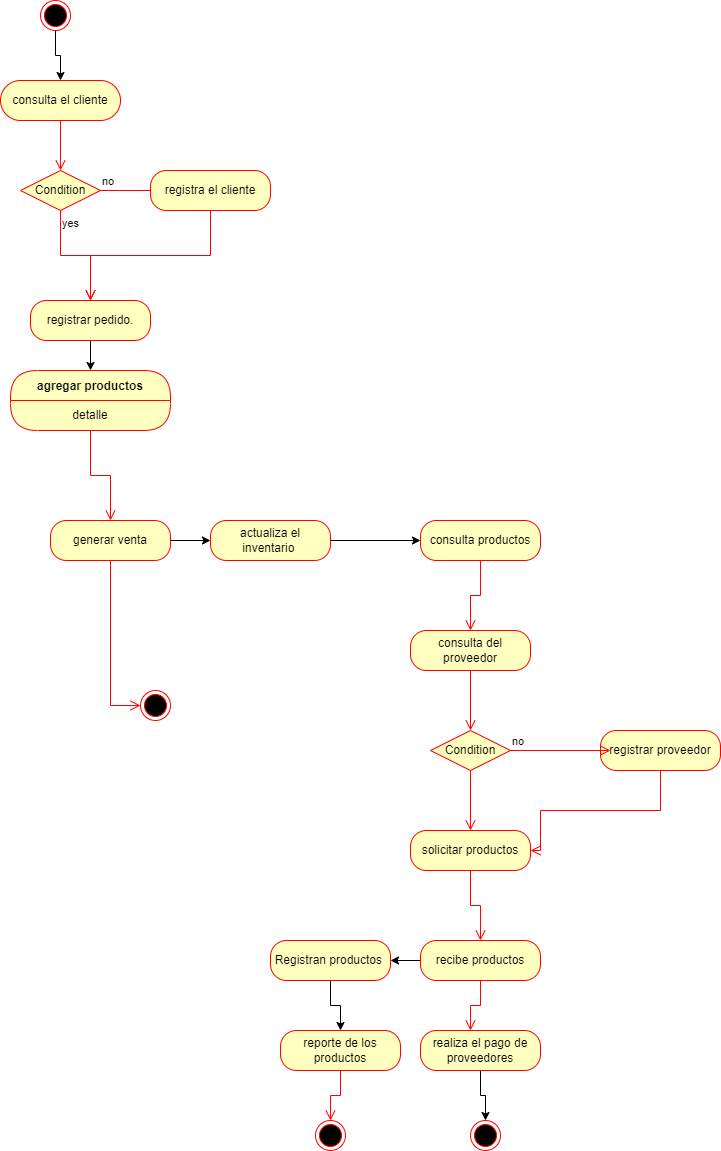

The diagram above was exported from draw.io. Its source (the exported page's mxGraphModel, read from the mxfile embedded in the PNG):
<mxGraphModel dx="1422" dy="705" grid="1" gridSize="10" guides="1" tooltips="1" connect="1" arrows="1" fold="1" page="1" pageScale="1" pageWidth="827" pageHeight="1169" math="0" shadow="0">
  <root>
    <mxCell id="0" />
    <mxCell id="1" parent="0" />
    <mxCell id="Zgs-Fve88y3ttYgozA2--1" value="consulta el cliente" style="rounded=1;whiteSpace=wrap;html=1;arcSize=50;fontColor=#000000;fillColor=#ffffc0;strokeColor=#ff0000;" vertex="1" parent="1">
      <mxGeometry x="340" y="160" width="120" height="40" as="geometry" />
    </mxCell>
    <mxCell id="Zgs-Fve88y3ttYgozA2--2" value="" style="edgeStyle=orthogonalEdgeStyle;html=1;verticalAlign=bottom;endArrow=open;endSize=8;strokeColor=#ff0000;rounded=0;" edge="1" source="Zgs-Fve88y3ttYgozA2--1" parent="1">
      <mxGeometry relative="1" as="geometry">
        <mxPoint x="400" y="250" as="targetPoint" />
      </mxGeometry>
    </mxCell>
    <mxCell id="Zgs-Fve88y3ttYgozA2--58" style="edgeStyle=orthogonalEdgeStyle;rounded=0;orthogonalLoop=1;jettySize=auto;html=1;exitX=0.5;exitY=1;exitDx=0;exitDy=0;entryX=0.5;entryY=0;entryDx=0;entryDy=0;" edge="1" parent="1" source="Zgs-Fve88y3ttYgozA2--3" target="Zgs-Fve88y3ttYgozA2--1">
      <mxGeometry relative="1" as="geometry" />
    </mxCell>
    <mxCell id="Zgs-Fve88y3ttYgozA2--3" value="" style="ellipse;html=1;shape=endState;fillColor=#000000;strokeColor=#ff0000;" vertex="1" parent="1">
      <mxGeometry x="380" y="80" width="30" height="30" as="geometry" />
    </mxCell>
    <mxCell id="Zgs-Fve88y3ttYgozA2--4" value="Condition" style="rhombus;whiteSpace=wrap;html=1;fillColor=#ffffc0;strokeColor=#ff0000;" vertex="1" parent="1">
      <mxGeometry x="360" y="250" width="80" height="40" as="geometry" />
    </mxCell>
    <mxCell id="Zgs-Fve88y3ttYgozA2--5" value="no" style="edgeStyle=orthogonalEdgeStyle;html=1;align=left;verticalAlign=bottom;endArrow=open;endSize=8;strokeColor=#ff0000;rounded=0;" edge="1" source="Zgs-Fve88y3ttYgozA2--4" parent="1">
      <mxGeometry x="-1" relative="1" as="geometry">
        <mxPoint x="500" y="270" as="targetPoint" />
      </mxGeometry>
    </mxCell>
    <mxCell id="Zgs-Fve88y3ttYgozA2--6" value="yes" style="edgeStyle=orthogonalEdgeStyle;html=1;align=left;verticalAlign=top;endArrow=open;endSize=8;strokeColor=#ff0000;rounded=0;" edge="1" source="Zgs-Fve88y3ttYgozA2--4" parent="1" target="Zgs-Fve88y3ttYgozA2--11">
      <mxGeometry x="-1" relative="1" as="geometry">
        <mxPoint x="400" y="330" as="targetPoint" />
      </mxGeometry>
    </mxCell>
    <mxCell id="Zgs-Fve88y3ttYgozA2--9" value="registra el cliente" style="rounded=1;whiteSpace=wrap;html=1;arcSize=40;fontColor=#000000;fillColor=#ffffc0;strokeColor=#ff0000;" vertex="1" parent="1">
      <mxGeometry x="490" y="250" width="120" height="40" as="geometry" />
    </mxCell>
    <mxCell id="Zgs-Fve88y3ttYgozA2--10" value="" style="edgeStyle=orthogonalEdgeStyle;html=1;verticalAlign=bottom;endArrow=open;endSize=8;strokeColor=#ff0000;rounded=0;" edge="1" source="Zgs-Fve88y3ttYgozA2--9" parent="1" target="Zgs-Fve88y3ttYgozA2--11">
      <mxGeometry relative="1" as="geometry">
        <mxPoint x="540" y="330" as="targetPoint" />
      </mxGeometry>
    </mxCell>
    <mxCell id="Zgs-Fve88y3ttYgozA2--25" style="edgeStyle=orthogonalEdgeStyle;rounded=0;orthogonalLoop=1;jettySize=auto;html=1;exitX=0.5;exitY=1;exitDx=0;exitDy=0;" edge="1" parent="1" source="Zgs-Fve88y3ttYgozA2--11" target="Zgs-Fve88y3ttYgozA2--22">
      <mxGeometry relative="1" as="geometry" />
    </mxCell>
    <mxCell id="Zgs-Fve88y3ttYgozA2--11" value="registrar pedido.&lt;br&gt;" style="rounded=1;whiteSpace=wrap;html=1;arcSize=40;fontColor=#000000;fillColor=#ffffc0;strokeColor=#ff0000;" vertex="1" parent="1">
      <mxGeometry x="370" y="380" width="120" height="40" as="geometry" />
    </mxCell>
    <mxCell id="Zgs-Fve88y3ttYgozA2--49" style="edgeStyle=orthogonalEdgeStyle;rounded=0;orthogonalLoop=1;jettySize=auto;html=1;exitX=1;exitY=0.5;exitDx=0;exitDy=0;entryX=0;entryY=0.5;entryDx=0;entryDy=0;" edge="1" parent="1" source="Zgs-Fve88y3ttYgozA2--14" target="Zgs-Fve88y3ttYgozA2--16">
      <mxGeometry relative="1" as="geometry" />
    </mxCell>
    <mxCell id="Zgs-Fve88y3ttYgozA2--14" value="generar venta" style="rounded=1;whiteSpace=wrap;html=1;arcSize=40;fontColor=#000000;fillColor=#ffffc0;strokeColor=#ff0000;" vertex="1" parent="1">
      <mxGeometry x="390" y="600" width="120" height="40" as="geometry" />
    </mxCell>
    <mxCell id="Zgs-Fve88y3ttYgozA2--15" value="" style="edgeStyle=orthogonalEdgeStyle;html=1;verticalAlign=bottom;endArrow=open;endSize=8;strokeColor=#ff0000;rounded=0;entryX=0;entryY=0.5;entryDx=0;entryDy=0;" edge="1" source="Zgs-Fve88y3ttYgozA2--14" parent="1" target="Zgs-Fve88y3ttYgozA2--42">
      <mxGeometry relative="1" as="geometry">
        <mxPoint x="450" y="700" as="targetPoint" />
      </mxGeometry>
    </mxCell>
    <mxCell id="Zgs-Fve88y3ttYgozA2--28" style="edgeStyle=orthogonalEdgeStyle;rounded=0;orthogonalLoop=1;jettySize=auto;html=1;exitX=1;exitY=0.5;exitDx=0;exitDy=0;" edge="1" parent="1" source="Zgs-Fve88y3ttYgozA2--16" target="Zgs-Fve88y3ttYgozA2--26">
      <mxGeometry relative="1" as="geometry" />
    </mxCell>
    <mxCell id="Zgs-Fve88y3ttYgozA2--16" value="actualiza el inventario&amp;nbsp;" style="rounded=1;whiteSpace=wrap;html=1;arcSize=40;fontColor=#000000;fillColor=#ffffc0;strokeColor=#ff0000;" vertex="1" parent="1">
      <mxGeometry x="550" y="600" width="120" height="40" as="geometry" />
    </mxCell>
    <mxCell id="Zgs-Fve88y3ttYgozA2--62" value="" style="edgeStyle=orthogonalEdgeStyle;rounded=0;orthogonalLoop=1;jettySize=auto;html=1;" edge="1" parent="1" source="Zgs-Fve88y3ttYgozA2--18" target="Zgs-Fve88y3ttYgozA2--52">
      <mxGeometry relative="1" as="geometry" />
    </mxCell>
    <mxCell id="Zgs-Fve88y3ttYgozA2--18" value="Registran productos&amp;nbsp;" style="rounded=1;whiteSpace=wrap;html=1;arcSize=40;fontColor=#000000;fillColor=#ffffc0;strokeColor=#ff0000;" vertex="1" parent="1">
      <mxGeometry x="610" y="1020" width="120" height="40" as="geometry" />
    </mxCell>
    <mxCell id="Zgs-Fve88y3ttYgozA2--22" value="agregar productos" style="swimlane;fontStyle=1;align=center;verticalAlign=middle;childLayout=stackLayout;horizontal=1;startSize=30;horizontalStack=0;resizeParent=0;resizeLast=1;container=0;fontColor=#000000;collapsible=0;rounded=1;arcSize=30;strokeColor=#ff0000;fillColor=#ffffc0;swimlaneFillColor=#ffffc0;dropTarget=0;" vertex="1" parent="1">
      <mxGeometry x="350" y="450" width="160" height="60" as="geometry" />
    </mxCell>
    <mxCell id="Zgs-Fve88y3ttYgozA2--23" value="detalle" style="text;html=1;strokeColor=none;fillColor=none;align=center;verticalAlign=middle;spacingLeft=4;spacingRight=4;whiteSpace=wrap;overflow=hidden;rotatable=0;fontColor=#000000;" vertex="1" parent="Zgs-Fve88y3ttYgozA2--22">
      <mxGeometry y="30" width="160" height="30" as="geometry" />
    </mxCell>
    <mxCell id="Zgs-Fve88y3ttYgozA2--24" value="" style="edgeStyle=orthogonalEdgeStyle;html=1;verticalAlign=bottom;endArrow=open;endSize=8;strokeColor=#ff0000;rounded=0;" edge="1" source="Zgs-Fve88y3ttYgozA2--22" parent="1" target="Zgs-Fve88y3ttYgozA2--14">
      <mxGeometry relative="1" as="geometry">
        <mxPoint x="470" y="530" as="targetPoint" />
      </mxGeometry>
    </mxCell>
    <mxCell id="Zgs-Fve88y3ttYgozA2--26" value="consulta productos" style="rounded=1;whiteSpace=wrap;html=1;arcSize=40;fontColor=#000000;fillColor=#ffffc0;strokeColor=#ff0000;" vertex="1" parent="1">
      <mxGeometry x="760" y="600" width="120" height="40" as="geometry" />
    </mxCell>
    <mxCell id="Zgs-Fve88y3ttYgozA2--27" value="" style="edgeStyle=orthogonalEdgeStyle;html=1;verticalAlign=bottom;endArrow=open;endSize=8;strokeColor=#ff0000;rounded=0;entryX=0.5;entryY=0;entryDx=0;entryDy=0;" edge="1" source="Zgs-Fve88y3ttYgozA2--26" parent="1" target="Zgs-Fve88y3ttYgozA2--29">
      <mxGeometry relative="1" as="geometry">
        <mxPoint x="790" y="700" as="targetPoint" />
      </mxGeometry>
    </mxCell>
    <mxCell id="Zgs-Fve88y3ttYgozA2--29" value="consulta del proveedor" style="rounded=1;whiteSpace=wrap;html=1;arcSize=40;fontColor=#000000;fillColor=#ffffc0;strokeColor=#ff0000;" vertex="1" parent="1">
      <mxGeometry x="750" y="710" width="120" height="40" as="geometry" />
    </mxCell>
    <mxCell id="Zgs-Fve88y3ttYgozA2--30" value="" style="edgeStyle=orthogonalEdgeStyle;html=1;verticalAlign=bottom;endArrow=open;endSize=8;strokeColor=#ff0000;rounded=0;" edge="1" source="Zgs-Fve88y3ttYgozA2--29" parent="1">
      <mxGeometry relative="1" as="geometry">
        <mxPoint x="810" y="810" as="targetPoint" />
      </mxGeometry>
    </mxCell>
    <mxCell id="Zgs-Fve88y3ttYgozA2--31" value="registrar proveedor" style="rounded=1;whiteSpace=wrap;html=1;arcSize=40;fontColor=#000000;fillColor=#ffffc0;strokeColor=#ff0000;" vertex="1" parent="1">
      <mxGeometry x="940" y="810" width="120" height="40" as="geometry" />
    </mxCell>
    <mxCell id="Zgs-Fve88y3ttYgozA2--32" value="" style="edgeStyle=orthogonalEdgeStyle;html=1;verticalAlign=bottom;endArrow=open;endSize=8;strokeColor=#ff0000;rounded=0;entryX=1;entryY=0.5;entryDx=0;entryDy=0;" edge="1" source="Zgs-Fve88y3ttYgozA2--31" parent="1" target="Zgs-Fve88y3ttYgozA2--36">
      <mxGeometry relative="1" as="geometry">
        <mxPoint x="880" y="930" as="targetPoint" />
        <Array as="points">
          <mxPoint x="1000" y="890" />
          <mxPoint x="880" y="890" />
          <mxPoint x="880" y="930" />
        </Array>
      </mxGeometry>
    </mxCell>
    <mxCell id="Zgs-Fve88y3ttYgozA2--33" value="Condition" style="rhombus;whiteSpace=wrap;html=1;fillColor=#ffffc0;strokeColor=#ff0000;" vertex="1" parent="1">
      <mxGeometry x="770" y="810" width="80" height="40" as="geometry" />
    </mxCell>
    <mxCell id="Zgs-Fve88y3ttYgozA2--34" value="no" style="edgeStyle=orthogonalEdgeStyle;html=1;align=left;verticalAlign=bottom;endArrow=open;endSize=8;strokeColor=#ff0000;rounded=0;" edge="1" source="Zgs-Fve88y3ttYgozA2--33" parent="1">
      <mxGeometry x="-1" relative="1" as="geometry">
        <mxPoint x="950" y="830" as="targetPoint" />
      </mxGeometry>
    </mxCell>
    <mxCell id="Zgs-Fve88y3ttYgozA2--35" value="yes" style="edgeStyle=orthogonalEdgeStyle;html=1;align=left;verticalAlign=top;endArrow=open;endSize=8;strokeColor=#ff0000;rounded=0;" edge="1" source="Zgs-Fve88y3ttYgozA2--33" parent="1">
      <mxGeometry x="1" y="22" relative="1" as="geometry">
        <mxPoint x="810" y="910" as="targetPoint" />
        <mxPoint x="-2" y="10" as="offset" />
      </mxGeometry>
    </mxCell>
    <mxCell id="Zgs-Fve88y3ttYgozA2--36" value="solicitar productos" style="rounded=1;whiteSpace=wrap;html=1;arcSize=40;fontColor=#000000;fillColor=#ffffc0;strokeColor=#ff0000;" vertex="1" parent="1">
      <mxGeometry x="750" y="910" width="120" height="40" as="geometry" />
    </mxCell>
    <mxCell id="Zgs-Fve88y3ttYgozA2--37" value="" style="edgeStyle=orthogonalEdgeStyle;html=1;verticalAlign=bottom;endArrow=open;endSize=8;strokeColor=#ff0000;rounded=0;entryX=0.5;entryY=0;entryDx=0;entryDy=0;" edge="1" source="Zgs-Fve88y3ttYgozA2--36" parent="1" target="Zgs-Fve88y3ttYgozA2--38">
      <mxGeometry relative="1" as="geometry">
        <mxPoint x="810" y="1010" as="targetPoint" />
      </mxGeometry>
    </mxCell>
    <mxCell id="Zgs-Fve88y3ttYgozA2--63" style="edgeStyle=orthogonalEdgeStyle;rounded=0;orthogonalLoop=1;jettySize=auto;html=1;exitX=0;exitY=0.5;exitDx=0;exitDy=0;entryX=1;entryY=0.5;entryDx=0;entryDy=0;" edge="1" parent="1" source="Zgs-Fve88y3ttYgozA2--38" target="Zgs-Fve88y3ttYgozA2--18">
      <mxGeometry relative="1" as="geometry" />
    </mxCell>
    <mxCell id="Zgs-Fve88y3ttYgozA2--38" value="recibe productos" style="rounded=1;whiteSpace=wrap;html=1;arcSize=40;fontColor=#000000;fillColor=#ffffc0;strokeColor=#ff0000;" vertex="1" parent="1">
      <mxGeometry x="760" y="1020" width="120" height="40" as="geometry" />
    </mxCell>
    <mxCell id="Zgs-Fve88y3ttYgozA2--39" value="" style="edgeStyle=orthogonalEdgeStyle;html=1;verticalAlign=bottom;endArrow=open;endSize=8;strokeColor=#ff0000;rounded=0;" edge="1" source="Zgs-Fve88y3ttYgozA2--38" parent="1">
      <mxGeometry relative="1" as="geometry">
        <mxPoint x="810" y="1110" as="targetPoint" />
      </mxGeometry>
    </mxCell>
    <mxCell id="Zgs-Fve88y3ttYgozA2--57" style="edgeStyle=orthogonalEdgeStyle;rounded=0;orthogonalLoop=1;jettySize=auto;html=1;exitX=0.5;exitY=1;exitDx=0;exitDy=0;entryX=0.5;entryY=0;entryDx=0;entryDy=0;" edge="1" parent="1" source="Zgs-Fve88y3ttYgozA2--40" target="Zgs-Fve88y3ttYgozA2--56">
      <mxGeometry relative="1" as="geometry" />
    </mxCell>
    <mxCell id="Zgs-Fve88y3ttYgozA2--40" value="realiza el pago de proveedores" style="rounded=1;whiteSpace=wrap;html=1;arcSize=40;fontColor=#000000;fillColor=#ffffc0;strokeColor=#ff0000;" vertex="1" parent="1">
      <mxGeometry x="760" y="1110" width="120" height="40" as="geometry" />
    </mxCell>
    <mxCell id="Zgs-Fve88y3ttYgozA2--42" value="" style="ellipse;html=1;shape=endState;fillColor=#000000;strokeColor=#ff0000;" vertex="1" parent="1">
      <mxGeometry x="480" y="770" width="30" height="30" as="geometry" />
    </mxCell>
    <mxCell id="Zgs-Fve88y3ttYgozA2--52" value="reporte de los productos" style="rounded=1;whiteSpace=wrap;html=1;arcSize=40;fontColor=#000000;fillColor=#ffffc0;strokeColor=#ff0000;" vertex="1" parent="1">
      <mxGeometry x="620" y="1110" width="120" height="40" as="geometry" />
    </mxCell>
    <mxCell id="Zgs-Fve88y3ttYgozA2--53" value="" style="edgeStyle=orthogonalEdgeStyle;html=1;verticalAlign=bottom;endArrow=open;endSize=8;strokeColor=#ff0000;rounded=0;" edge="1" source="Zgs-Fve88y3ttYgozA2--52" parent="1">
      <mxGeometry relative="1" as="geometry">
        <mxPoint x="670" y="1200" as="targetPoint" />
      </mxGeometry>
    </mxCell>
    <mxCell id="Zgs-Fve88y3ttYgozA2--54" value="" style="ellipse;html=1;shape=endState;fillColor=#000000;strokeColor=#ff0000;" vertex="1" parent="1">
      <mxGeometry x="655" y="1200" width="30" height="30" as="geometry" />
    </mxCell>
    <mxCell id="Zgs-Fve88y3ttYgozA2--56" value="" style="ellipse;html=1;shape=endState;fillColor=#000000;strokeColor=#ff0000;" vertex="1" parent="1">
      <mxGeometry x="810" y="1200" width="30" height="30" as="geometry" />
    </mxCell>
  </root>
</mxGraphModel>